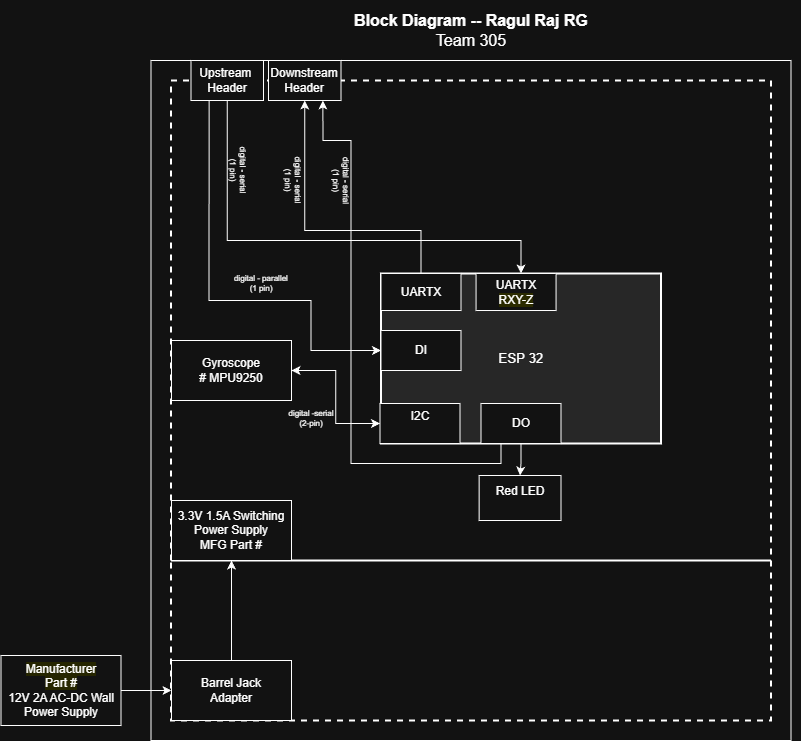

The diagram above was exported from draw.io. Its source (the exported page's mxGraphModel, read from the mxfile embedded in the PNG):
<mxGraphModel dx="2646.5" dy="1823" grid="1" gridSize="10" guides="1" tooltips="1" connect="1" arrows="1" fold="1" page="1" pageScale="1.5" pageWidth="1169" pageHeight="827" background="#ffffff" math="0" shadow="0">
  <root>
    <mxCell id="0" style=";html=1;" />
    <mxCell id="1" parent="0" style=";html=1;" />
    <mxCell id="aC57QmPyYTqG6Asludqg-9" parent="1" style="rounded=0;whiteSpace=wrap;html=1;fontSize=16;fillColor=none;" value="" vertex="1">
      <mxGeometry height="680" width="640" x="-20" y="350" as="geometry" />
    </mxCell>
    <mxCell id="zSoxXOAhGFOt2usmLHU0-1" parent="1" style="rounded=0;whiteSpace=wrap;html=1;fillColor=none;dashed=1;strokeWidth=2;" value="" vertex="1">
      <mxGeometry height="480" width="600" y="370" as="geometry" />
    </mxCell>
    <mxCell id="zSoxXOAhGFOt2usmLHU0-2" parent="1" style="rounded=0;whiteSpace=wrap;html=1;fillColor=none;dashed=1;strokeWidth=2;" value="" vertex="1">
      <mxGeometry height="160" width="600" y="850" as="geometry" />
    </mxCell>
    <mxCell id="J8ns3n-xOa6iXa_PQh_Z-5" edge="1" parent="1" source="9j5Bc3N9rgv02oG_bQQu-11" style="edgeStyle=orthogonalEdgeStyle;rounded=0;orthogonalLoop=1;jettySize=auto;html=1;exitX=1;exitY=0.5;exitDx=0;exitDy=0;entryX=0;entryY=0.5;entryDx=0;entryDy=0;startArrow=classic;startFill=1;" target="9j5Bc3N9rgv02oG_bQQu-30">
      <mxGeometry relative="1" as="geometry" />
    </mxCell>
    <mxCell id="9j5Bc3N9rgv02oG_bQQu-11" parent="1" style="rounded=0;whiteSpace=wrap;html=1;" value="&lt;div&gt;&lt;span style=&quot;color: light-dark(rgb(0, 0, 0), rgb(255, 255, 255));&quot;&gt;Gyroscope&lt;/span&gt;&lt;/div&gt;&lt;div&gt;# MPU9250&lt;/div&gt;" vertex="1">
      <mxGeometry height="60" width="120" x="0.5" y="630" as="geometry" />
    </mxCell>
    <mxCell id="9j5Bc3N9rgv02oG_bQQu-26" edge="1" parent="1" source="TSXNeV2rgrH-Q75M7TN9-11" style="edgeStyle=orthogonalEdgeStyle;rounded=0;sketch=0;orthogonalLoop=1;jettySize=auto;html=1;entryX=0;entryY=0.5;entryDx=0;entryDy=0;startArrow=none;startFill=0;strokeWidth=1;exitX=0.25;exitY=1;exitDx=0;exitDy=0;" target="9j5Bc3N9rgv02oG_bQQu-29">
      <mxGeometry as="geometry">
        <Array as="points">
          <mxPoint x="38" y="590" />
          <mxPoint x="140" y="590" />
          <mxPoint x="140" y="640" />
        </Array>
        <mxPoint x="120.5" y="580" as="sourcePoint" />
      </mxGeometry>
    </mxCell>
    <mxCell id="JOMnKlJys3NHe0t_5HwK-2" parent="1" style="text;html=1;strokeColor=none;fillColor=none;align=center;verticalAlign=middle;whiteSpace=wrap;rounded=0;fontSize=8;rotation=0;" value="&lt;div style=&quot;font-size: 8px&quot;&gt;digital - parallel&lt;/div&gt;&lt;div style=&quot;font-size: 8px&quot;&gt;(1 pin)&lt;br&gt;&lt;/div&gt;" vertex="1">
      <mxGeometry height="20" width="60" x="60.5" y="563" as="geometry" />
    </mxCell>
    <mxCell id="JOMnKlJys3NHe0t_5HwK-3" parent="1" style="text;html=1;strokeColor=none;fillColor=none;align=center;verticalAlign=middle;whiteSpace=wrap;rounded=0;fontSize=8;rotation=0;" value="&lt;div&gt;digital -serial&lt;/div&gt;(2-pin)" vertex="1">
      <mxGeometry height="20" width="60" x="110" y="698" as="geometry" />
    </mxCell>
    <mxCell id="J8ns3n-xOa6iXa_PQh_Z-11" parent="1" style="rounded=0;whiteSpace=wrap;html=1;" value="3.3V 1.5A Switching Power Supply&lt;br&gt;&lt;span style=&quot;background-color: rgb(255, 255, 51);&quot;&gt;&lt;span style=&quot;background-color: rgb(255, 255, 51);&quot;&gt;&lt;span style=&quot;background-color: light-dark(#ffffff, var(--ge-dark-color, #121212));&quot;&gt;MFG Part #&lt;/span&gt;&lt;/span&gt;&lt;/span&gt;" vertex="1">
      <mxGeometry height="60" width="120" x="0.5" y="790" as="geometry" />
    </mxCell>
    <mxCell id="aC57QmPyYTqG6Asludqg-8" parent="1" style="text;html=1;strokeColor=none;fillColor=none;align=center;verticalAlign=middle;whiteSpace=wrap;rounded=0;fontSize=16;" value="&lt;div style=&quot;font-size: 16px&quot;&gt;&lt;b style=&quot;font-size: 16px&quot;&gt;Block Diagram -- Ragul Raj RG&lt;br&gt;&lt;/b&gt;&lt;/div&gt;&lt;div style=&quot;font-size: 16px&quot;&gt;Team 305&lt;br style=&quot;font-size: 16px&quot;&gt;&lt;/div&gt;" vertex="1">
      <mxGeometry height="60" width="660" x="-30" y="290" as="geometry" />
    </mxCell>
    <mxCell id="TSXNeV2rgrH-Q75M7TN9-3" edge="1" parent="1" source="9j5Bc3N9rgv02oG_bQQu-6" style="edgeStyle=orthogonalEdgeStyle;rounded=0;orthogonalLoop=1;jettySize=auto;html=1;" target="TSXNeV2rgrH-Q75M7TN9-2">
      <mxGeometry relative="1" as="geometry" />
    </mxCell>
    <mxCell id="9j5Bc3N9rgv02oG_bQQu-6" parent="1" style="rounded=0;whiteSpace=wrap;html=1;strokeWidth=2;fillColor=#E6E6E6;" value="&lt;div&gt;&lt;span style=&quot;font-family: arial; font-size: 10pt; background-color: transparent; color: light-dark(rgb(0, 0, 0), rgb(255, 255, 255));&quot;&gt;ESP 32&lt;/span&gt;&lt;/div&gt;" vertex="1">
      <mxGeometry height="170" width="280" x="210" y="563" as="geometry" />
    </mxCell>
    <mxCell id="9j5Bc3N9rgv02oG_bQQu-29" parent="1" style="rounded=0;whiteSpace=wrap;html=1;" value="&lt;div&gt;DI&lt;/div&gt;" vertex="1">
      <mxGeometry height="40" width="80" x="210" y="620" as="geometry" />
    </mxCell>
    <mxCell id="9j5Bc3N9rgv02oG_bQQu-30" parent="1" style="rounded=0;whiteSpace=wrap;html=1;" value="&lt;div&gt;I2C&lt;/div&gt;&lt;div&gt;&lt;span style=&quot;background-color: rgb(255, 255, 102);&quot;&gt;&lt;span style=&quot;background-color: light-dark(#ffffff, var(--ge-dark-color, #121212));&quot;&gt;&lt;br&gt;&lt;/span&gt;&lt;/span&gt;&lt;/div&gt;" vertex="1">
      <mxGeometry height="40" width="80" x="209" y="693" as="geometry" />
    </mxCell>
    <mxCell id="TSXNeV2rgrH-Q75M7TN9-21" edge="1" parent="1" source="9j5Bc3N9rgv02oG_bQQu-31" style="edgeStyle=orthogonalEdgeStyle;rounded=0;orthogonalLoop=1;jettySize=auto;html=1;exitX=0.25;exitY=1;exitDx=0;exitDy=0;entryX=0.75;entryY=1;entryDx=0;entryDy=0;" target="TSXNeV2rgrH-Q75M7TN9-14">
      <mxGeometry relative="1" as="geometry">
        <Array as="points">
          <mxPoint x="330" y="753" />
          <mxPoint x="180" y="753" />
          <mxPoint x="180" y="430" />
          <mxPoint x="152" y="430" />
        </Array>
      </mxGeometry>
    </mxCell>
    <mxCell id="9j5Bc3N9rgv02oG_bQQu-31" parent="1" style="rounded=0;whiteSpace=wrap;html=1;" value="&lt;div&gt;DO&lt;/div&gt;" vertex="1">
      <mxGeometry height="40" width="80" x="310" y="693" as="geometry" />
    </mxCell>
    <mxCell id="9j5Bc3N9rgv02oG_bQQu-40" parent="1" style="rounded=0;whiteSpace=wrap;html=1;" value="&lt;div&gt;UARTX&lt;/div&gt;&lt;span style=&quot;background-color: rgb(255, 255, 51);&quot;&gt;RXY-Z&lt;/span&gt;" vertex="1">
      <mxGeometry height="37" width="80" x="305.06" y="563" as="geometry" />
    </mxCell>
    <mxCell id="TSXNeV2rgrH-Q75M7TN9-2" parent="1" style="rounded=0;whiteSpace=wrap;html=1;" value="&lt;div&gt;Red LED&lt;/div&gt;&lt;div&gt;&lt;br&gt;&lt;/div&gt;" vertex="1">
      <mxGeometry height="45" width="81.88" x="308.12" y="765" as="geometry" />
    </mxCell>
    <mxCell id="TSXNeV2rgrH-Q75M7TN9-4" parent="1" style="rounded=0;whiteSpace=wrap;html=1;" value="&lt;span style=&quot;background-color: rgb(255, 255, 102);&quot;&gt;Manufacturer&lt;/span&gt;&lt;div&gt;&lt;span style=&quot;background-color: rgb(255, 255, 102);&quot;&gt;Part #&lt;/span&gt;&lt;/div&gt;&lt;div&gt;12V 2A AC-DC Wall Power Supply&lt;/div&gt;" vertex="1">
      <mxGeometry height="70" width="120" x="-170" y="945" as="geometry" />
    </mxCell>
    <mxCell id="TSXNeV2rgrH-Q75M7TN9-7" edge="1" parent="1" source="TSXNeV2rgrH-Q75M7TN9-5" style="edgeStyle=orthogonalEdgeStyle;rounded=0;orthogonalLoop=1;jettySize=auto;html=1;entryX=0.5;entryY=1;entryDx=0;entryDy=0;exitX=0.5;exitY=0;exitDx=0;exitDy=0;" target="J8ns3n-xOa6iXa_PQh_Z-11">
      <mxGeometry relative="1" as="geometry">
        <mxPoint x="60" y="430" as="targetPoint" />
      </mxGeometry>
    </mxCell>
    <mxCell id="TSXNeV2rgrH-Q75M7TN9-5" parent="1" style="rounded=0;whiteSpace=wrap;html=1;" value="&lt;div&gt;Barrel Jack&lt;/div&gt;&lt;div&gt;Adapter&lt;br&gt;&lt;/div&gt;" vertex="1">
      <mxGeometry height="60" width="120" x="0.5" y="950" as="geometry" />
    </mxCell>
    <mxCell id="TSXNeV2rgrH-Q75M7TN9-6" edge="1" parent="1" source="TSXNeV2rgrH-Q75M7TN9-4" style="edgeStyle=orthogonalEdgeStyle;rounded=0;orthogonalLoop=1;jettySize=auto;html=1;" target="TSXNeV2rgrH-Q75M7TN9-5">
      <mxGeometry relative="1" as="geometry" />
    </mxCell>
    <mxCell id="TSXNeV2rgrH-Q75M7TN9-16" edge="1" parent="1" source="TSXNeV2rgrH-Q75M7TN9-10" style="edgeStyle=orthogonalEdgeStyle;rounded=0;orthogonalLoop=1;jettySize=auto;html=1;entryX=0.5;entryY=1;entryDx=0;entryDy=0;" target="TSXNeV2rgrH-Q75M7TN9-14">
      <mxGeometry relative="1" as="geometry">
        <Array as="points">
          <mxPoint x="250" y="520" />
          <mxPoint x="134" y="520" />
        </Array>
      </mxGeometry>
    </mxCell>
    <mxCell id="TSXNeV2rgrH-Q75M7TN9-10" parent="1" style="rounded=0;whiteSpace=wrap;html=1;" value="&lt;div&gt;UARTX&lt;/div&gt;" vertex="1">
      <mxGeometry height="37" width="80" x="210" y="563" as="geometry" />
    </mxCell>
    <mxCell id="TSXNeV2rgrH-Q75M7TN9-15" edge="1" parent="1" source="TSXNeV2rgrH-Q75M7TN9-11" style="edgeStyle=orthogonalEdgeStyle;rounded=0;orthogonalLoop=1;jettySize=auto;html=1;exitX=0.5;exitY=1;exitDx=0;exitDy=0;" target="9j5Bc3N9rgv02oG_bQQu-40">
      <mxGeometry relative="1" as="geometry">
        <Array as="points">
          <mxPoint x="56" y="530" />
          <mxPoint x="350" y="530" />
        </Array>
      </mxGeometry>
    </mxCell>
    <mxCell id="TSXNeV2rgrH-Q75M7TN9-11" parent="1" style="rounded=0;whiteSpace=wrap;html=1;" value="&lt;div&gt;Upstream&amp;nbsp;&lt;/div&gt;&lt;div&gt;Header&lt;/div&gt;" vertex="1">
      <mxGeometry height="40" width="72.5" x="20" y="350" as="geometry" />
    </mxCell>
    <mxCell id="TSXNeV2rgrH-Q75M7TN9-14" parent="1" style="rounded=0;whiteSpace=wrap;html=1;" value="Downstream &lt;br&gt;&lt;div&gt;Header&lt;/div&gt;" vertex="1">
      <mxGeometry height="40" width="72.5" x="97.5" y="350" as="geometry" />
    </mxCell>
    <mxCell id="TSXNeV2rgrH-Q75M7TN9-17" parent="1" style="text;html=1;strokeColor=none;fillColor=none;align=center;verticalAlign=middle;whiteSpace=wrap;rounded=0;fontSize=8;rotation=90;" value="&lt;div style=&quot;font-size: 8px&quot;&gt;digital - serial&lt;/div&gt;&lt;div style=&quot;font-size: 8px&quot;&gt;(1 pin)&lt;br&gt;&lt;/div&gt;" vertex="1">
      <mxGeometry height="20" width="60" x="37.5" y="450" as="geometry" />
    </mxCell>
    <mxCell id="TSXNeV2rgrH-Q75M7TN9-18" parent="1" style="text;html=1;strokeColor=none;fillColor=none;align=center;verticalAlign=middle;whiteSpace=wrap;rounded=0;fontSize=8;rotation=90;" value="&lt;div style=&quot;font-size: 8px&quot;&gt;digital - serial&lt;/div&gt;&lt;div style=&quot;font-size: 8px&quot;&gt;(1 pin)&lt;br&gt;&lt;/div&gt;" vertex="1">
      <mxGeometry height="20" width="60" x="92.5" y="460" as="geometry" />
    </mxCell>
    <mxCell id="TSXNeV2rgrH-Q75M7TN9-22" parent="1" style="text;html=1;strokeColor=none;fillColor=none;align=center;verticalAlign=middle;whiteSpace=wrap;rounded=0;fontSize=8;rotation=90;" value="&lt;div style=&quot;font-size: 8px&quot;&gt;digital - serial&lt;/div&gt;&lt;div style=&quot;font-size: 8px&quot;&gt;(1 pin)&lt;br&gt;&lt;/div&gt;" vertex="1">
      <mxGeometry height="20" width="60" x="140" y="460" as="geometry" />
    </mxCell>
  </root>
</mxGraphModel>